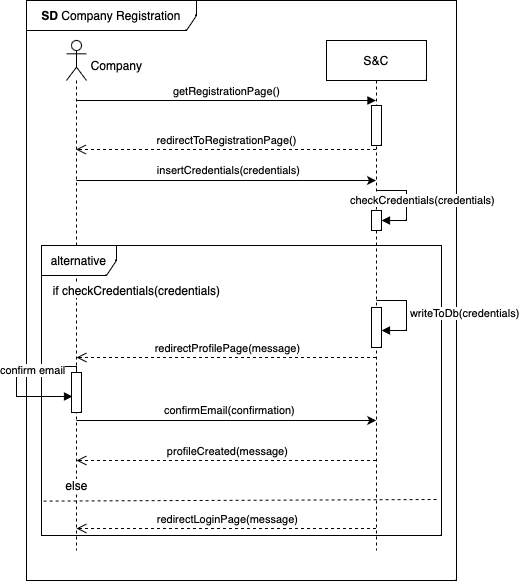

The diagram above was exported from draw.io. Its source (the exported page's mxGraphModel, read from the mxfile embedded in the PNG):
<mxGraphModel dx="586" dy="395" grid="1" gridSize="10" guides="1" tooltips="1" connect="1" arrows="1" fold="1" page="1" pageScale="1" pageWidth="850" pageHeight="1100" math="0" shadow="0">
  <root>
    <mxCell id="0" />
    <mxCell id="1" parent="0" />
    <mxCell id="aM9ryv3xv72pqoxQDRHE-7" value="getRegistrationPage()" style="html=1;verticalAlign=bottom;endArrow=block;edgeStyle=elbowEdgeStyle;elbow=vertical;curved=0;rounded=0;" parent="1" edge="1">
      <mxGeometry x="0.001" relative="1" as="geometry">
        <mxPoint x="209.81034482758616" y="439.9999999999999" as="sourcePoint" />
        <Array as="points">
          <mxPoint x="400" y="440" />
          <mxPoint x="365" y="410" />
        </Array>
        <mxPoint x="509.5" y="439.9999999999999" as="targetPoint" />
        <mxPoint as="offset" />
      </mxGeometry>
    </mxCell>
    <mxCell id="1ZKG4CmkqfWAM7Gi57S6-6" value="&lt;b&gt;SD&lt;/b&gt; Company Registration" style="shape=umlFrame;whiteSpace=wrap;html=1;pointerEvents=0;width=170;height=30;" parent="1" vertex="1">
      <mxGeometry x="160" y="340" width="430" height="580" as="geometry" />
    </mxCell>
    <mxCell id="1ZKG4CmkqfWAM7Gi57S6-11" value="S&amp;amp;C" style="shape=umlLifeline;perimeter=lifelinePerimeter;whiteSpace=wrap;html=1;container=1;dropTarget=0;collapsible=0;recursiveResize=0;outlineConnect=0;portConstraint=eastwest;newEdgeStyle={&quot;curved&quot;:0,&quot;rounded&quot;:0};" parent="1" vertex="1">
      <mxGeometry x="460" y="380" width="100" height="510" as="geometry" />
    </mxCell>
    <mxCell id="ymWepqPld3naHtEsWhe9-1" value="" style="html=1;points=[[0,0,0,0,5],[0,1,0,0,-5],[1,0,0,0,5],[1,1,0,0,-5]];perimeter=orthogonalPerimeter;outlineConnect=0;targetShapes=umlLifeline;portConstraint=eastwest;newEdgeStyle={&quot;curved&quot;:0,&quot;rounded&quot;:0};" parent="1ZKG4CmkqfWAM7Gi57S6-11" vertex="1">
      <mxGeometry x="45" y="65" width="10" height="40" as="geometry" />
    </mxCell>
    <mxCell id="ymWepqPld3naHtEsWhe9-15" value="" style="html=1;points=[[0,0,0,0,5],[0,1,0,0,-5],[1,0,0,0,5],[1,1,0,0,-5]];perimeter=orthogonalPerimeter;outlineConnect=0;targetShapes=umlLifeline;portConstraint=eastwest;newEdgeStyle={&quot;curved&quot;:0,&quot;rounded&quot;:0};" parent="1ZKG4CmkqfWAM7Gi57S6-11" vertex="1">
      <mxGeometry x="45" y="170" width="10" height="20" as="geometry" />
    </mxCell>
    <mxCell id="ymWepqPld3naHtEsWhe9-16" value="checkCredentials(credentials)" style="html=1;align=left;spacingLeft=2;endArrow=block;rounded=0;edgeStyle=orthogonalEdgeStyle;curved=0;rounded=0;" parent="1ZKG4CmkqfWAM7Gi57S6-11" target="ymWepqPld3naHtEsWhe9-15" edge="1">
      <mxGeometry x="-1" y="-32" relative="1" as="geometry">
        <mxPoint x="50" y="150" as="sourcePoint" />
        <Array as="points">
          <mxPoint x="80" y="150" />
          <mxPoint x="80" y="180" />
        </Array>
        <mxPoint x="-30" y="-22" as="offset" />
      </mxGeometry>
    </mxCell>
    <mxCell id="1ZKG4CmkqfWAM7Gi57S6-17" style="edgeStyle=orthogonalEdgeStyle;rounded=0;orthogonalLoop=1;jettySize=auto;html=1;curved=0;" parent="1" edge="1">
      <mxGeometry relative="1" as="geometry">
        <mxPoint x="209.81034482758616" y="519.9999999999999" as="sourcePoint" />
        <mxPoint x="509.5" y="519.9999999999999" as="targetPoint" />
      </mxGeometry>
    </mxCell>
    <mxCell id="1ZKG4CmkqfWAM7Gi57S6-18" value="insertCredentials(credentials)" style="edgeLabel;html=1;align=center;verticalAlign=middle;resizable=0;points=[];" parent="1ZKG4CmkqfWAM7Gi57S6-17" vertex="1" connectable="0">
      <mxGeometry x="0.0133" y="1" relative="1" as="geometry">
        <mxPoint y="-9" as="offset" />
      </mxGeometry>
    </mxCell>
    <mxCell id="1ZKG4CmkqfWAM7Gi57S6-13" value="" style="shape=umlLifeline;perimeter=lifelinePerimeter;whiteSpace=wrap;html=1;container=1;dropTarget=0;collapsible=0;recursiveResize=0;outlineConnect=0;portConstraint=eastwest;newEdgeStyle={&quot;curved&quot;:0,&quot;rounded&quot;:0};participant=umlActor;size=40;" parent="1" vertex="1">
      <mxGeometry x="200" y="380" width="20" height="510" as="geometry" />
    </mxCell>
    <mxCell id="1ZKG4CmkqfWAM7Gi57S6-14" value="Company" style="text;html=1;align=center;verticalAlign=middle;resizable=0;points=[];autosize=1;strokeColor=none;fillColor=none;" parent="1" vertex="1">
      <mxGeometry x="215" y="390" width="70" height="30" as="geometry" />
    </mxCell>
    <mxCell id="1ZKG4CmkqfWAM7Gi57S6-16" value="redirectToRegistrationPage()" style="html=1;verticalAlign=bottom;endArrow=open;dashed=1;endSize=8;curved=0;rounded=0;" parent="1" edge="1">
      <mxGeometry relative="1" as="geometry">
        <mxPoint x="509.5" y="489" as="sourcePoint" />
        <mxPoint x="209.5" y="489" as="targetPoint" />
        <Array as="points">
          <mxPoint x="390" y="489" />
        </Array>
        <mxPoint as="offset" />
      </mxGeometry>
    </mxCell>
    <mxCell id="1ZKG4CmkqfWAM7Gi57S6-19" value="redirectProfilePage(message)" style="html=1;verticalAlign=bottom;endArrow=open;dashed=1;endSize=8;curved=0;rounded=0;" parent="1" edge="1">
      <mxGeometry x="-0.0023" relative="1" as="geometry">
        <mxPoint x="509.5" y="697" as="sourcePoint" />
        <mxPoint x="210" y="697" as="targetPoint" />
        <Array as="points">
          <mxPoint x="450" y="697" />
          <mxPoint x="390" y="697" />
          <mxPoint x="330" y="697" />
          <mxPoint x="300" y="697" />
        </Array>
        <mxPoint as="offset" />
      </mxGeometry>
    </mxCell>
    <mxCell id="1ZKG4CmkqfWAM7Gi57S6-23" value="alternative" style="shape=umlFrame;whiteSpace=wrap;html=1;pointerEvents=0;width=75;height=30;" parent="1" vertex="1">
      <mxGeometry x="175" y="585" width="400" height="290" as="geometry" />
    </mxCell>
    <mxCell id="1ZKG4CmkqfWAM7Gi57S6-24" value="if checkCredentials(credentials)" style="text;html=1;align=center;verticalAlign=middle;resizable=0;points=[];autosize=1;strokeColor=none;fillColor=none;labelBackgroundColor=default;" parent="1" vertex="1">
      <mxGeometry x="175" y="615" width="190" height="30" as="geometry" />
    </mxCell>
    <mxCell id="1ZKG4CmkqfWAM7Gi57S6-25" value="" style="endArrow=none;dashed=1;html=1;rounded=0;exitX=-0.002;exitY=0.603;exitDx=0;exitDy=0;exitPerimeter=0;" parent="1" edge="1">
      <mxGeometry width="50" height="50" relative="1" as="geometry">
        <mxPoint x="177.10000000000005" y="840.5999999999999" as="sourcePoint" />
        <mxPoint x="572.9" y="839" as="targetPoint" />
        <Array as="points" />
      </mxGeometry>
    </mxCell>
    <mxCell id="1ZKG4CmkqfWAM7Gi57S6-26" value="&lt;span style=&quot;background-color: rgb(255, 255, 255);&quot;&gt;else&lt;/span&gt;" style="text;html=1;align=center;verticalAlign=middle;resizable=0;points=[];autosize=1;strokeColor=none;fillColor=none;" parent="1" vertex="1">
      <mxGeometry x="185" y="810" width="50" height="30" as="geometry" />
    </mxCell>
    <mxCell id="1ZKG4CmkqfWAM7Gi57S6-27" value="redirectLoginPage(message)" style="html=1;verticalAlign=bottom;endArrow=open;dashed=1;endSize=8;curved=0;rounded=0;" parent="1" edge="1">
      <mxGeometry x="-0.005" relative="1" as="geometry">
        <mxPoint x="509.5" y="868" as="sourcePoint" />
        <mxPoint x="210" y="868" as="targetPoint" />
        <Array as="points">
          <mxPoint x="450" y="868" />
          <mxPoint x="390" y="868" />
          <mxPoint x="330" y="868" />
          <mxPoint x="300" y="868" />
        </Array>
        <mxPoint as="offset" />
      </mxGeometry>
    </mxCell>
    <mxCell id="ymWepqPld3naHtEsWhe9-5" value="confirm email" style="html=1;align=left;spacingLeft=2;endArrow=block;rounded=0;edgeStyle=orthogonalEdgeStyle;curved=0;rounded=0;" parent="1" edge="1">
      <mxGeometry x="-0.0526" y="-20" relative="1" as="geometry">
        <mxPoint x="210" y="716" as="sourcePoint" />
        <Array as="points">
          <mxPoint x="210" y="706" />
          <mxPoint x="150" y="706" />
          <mxPoint x="150" y="736" />
        </Array>
        <mxPoint x="206" y="736" as="targetPoint" />
        <mxPoint as="offset" />
      </mxGeometry>
    </mxCell>
    <mxCell id="ymWepqPld3naHtEsWhe9-4" value="" style="html=1;points=[[0,0,0,0,5],[0,1,0,0,-5],[1,0,0,0,5],[1,1,0,0,-5]];perimeter=orthogonalPerimeter;outlineConnect=0;targetShapes=umlLifeline;portConstraint=eastwest;newEdgeStyle={&quot;curved&quot;:0,&quot;rounded&quot;:0};" parent="1" vertex="1">
      <mxGeometry x="205" y="712" width="10" height="40" as="geometry" />
    </mxCell>
    <mxCell id="ymWepqPld3naHtEsWhe9-9" style="edgeStyle=orthogonalEdgeStyle;rounded=0;orthogonalLoop=1;jettySize=auto;html=1;curved=0;" parent="1" edge="1">
      <mxGeometry relative="1" as="geometry">
        <mxPoint x="210.00034482758616" y="759.9999999999999" as="sourcePoint" />
        <mxPoint x="509.69000000000005" y="759.9999999999999" as="targetPoint" />
      </mxGeometry>
    </mxCell>
    <mxCell id="ymWepqPld3naHtEsWhe9-10" value="confirmEmail(confirmation)" style="edgeLabel;html=1;align=center;verticalAlign=middle;resizable=0;points=[];" parent="ymWepqPld3naHtEsWhe9-9" vertex="1" connectable="0">
      <mxGeometry x="0.0133" y="1" relative="1" as="geometry">
        <mxPoint y="-9" as="offset" />
      </mxGeometry>
    </mxCell>
    <mxCell id="ymWepqPld3naHtEsWhe9-14" value="profileCreated(message)" style="html=1;verticalAlign=bottom;endArrow=open;dashed=1;endSize=8;curved=0;rounded=0;" parent="1" edge="1">
      <mxGeometry x="-0.005" relative="1" as="geometry">
        <mxPoint x="509.5" y="800" as="sourcePoint" />
        <mxPoint x="210" y="800" as="targetPoint" />
        <Array as="points">
          <mxPoint x="450" y="800" />
          <mxPoint x="390" y="800" />
          <mxPoint x="330" y="800" />
          <mxPoint x="300" y="800" />
        </Array>
        <mxPoint as="offset" />
      </mxGeometry>
    </mxCell>
    <mxCell id="ymWepqPld3naHtEsWhe9-26" value="" style="html=1;points=[[0,0,0,0,5],[0,1,0,0,-5],[1,0,0,0,5],[1,1,0,0,-5]];perimeter=orthogonalPerimeter;outlineConnect=0;targetShapes=umlLifeline;portConstraint=eastwest;newEdgeStyle={&quot;curved&quot;:0,&quot;rounded&quot;:0};" parent="1" vertex="1">
      <mxGeometry x="505" y="647" width="10" height="40" as="geometry" />
    </mxCell>
    <mxCell id="ymWepqPld3naHtEsWhe9-27" value="writeToDb(credentials)" style="html=1;align=left;spacingLeft=2;endArrow=block;rounded=0;edgeStyle=orthogonalEdgeStyle;curved=0;rounded=0;" parent="1" edge="1">
      <mxGeometry relative="1" as="geometry">
        <mxPoint x="510" y="640" as="sourcePoint" />
        <Array as="points">
          <mxPoint x="540" y="670" />
        </Array>
        <mxPoint x="515" y="670" as="targetPoint" />
      </mxGeometry>
    </mxCell>
  </root>
</mxGraphModel>